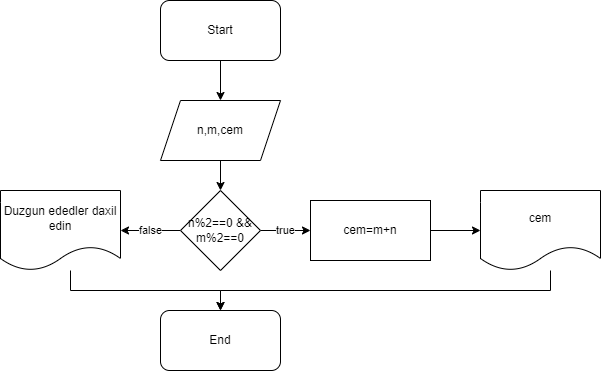

The diagram above was exported from draw.io. Its source (the exported page's mxGraphModel, read from the mxfile embedded in the PNG):
<mxGraphModel dx="554" dy="848" grid="1" gridSize="10" guides="1" tooltips="1" connect="1" arrows="1" fold="1" page="1" pageScale="1" pageWidth="850" pageHeight="1100" math="0" shadow="0">
  <root>
    <mxCell id="0" />
    <mxCell id="1" parent="0" />
    <mxCell id="PSW6Grr_bfNB2FY5M2DJ-3" value="" style="edgeStyle=orthogonalEdgeStyle;rounded=0;orthogonalLoop=1;jettySize=auto;html=1;" edge="1" parent="1" source="PSW6Grr_bfNB2FY5M2DJ-1" target="PSW6Grr_bfNB2FY5M2DJ-2">
      <mxGeometry relative="1" as="geometry" />
    </mxCell>
    <mxCell id="PSW6Grr_bfNB2FY5M2DJ-1" value="Start" style="rounded=1;whiteSpace=wrap;html=1;" vertex="1" parent="1">
      <mxGeometry x="250" y="120" width="120" height="60" as="geometry" />
    </mxCell>
    <mxCell id="PSW6Grr_bfNB2FY5M2DJ-5" value="" style="edgeStyle=orthogonalEdgeStyle;rounded=0;orthogonalLoop=1;jettySize=auto;html=1;" edge="1" parent="1" source="PSW6Grr_bfNB2FY5M2DJ-2" target="PSW6Grr_bfNB2FY5M2DJ-4">
      <mxGeometry relative="1" as="geometry" />
    </mxCell>
    <mxCell id="PSW6Grr_bfNB2FY5M2DJ-2" value="n,m,cem" style="shape=parallelogram;perimeter=parallelogramPerimeter;whiteSpace=wrap;html=1;fixedSize=1;" vertex="1" parent="1">
      <mxGeometry x="250" y="220" width="120" height="60" as="geometry" />
    </mxCell>
    <mxCell id="PSW6Grr_bfNB2FY5M2DJ-11" value="true" style="edgeStyle=orthogonalEdgeStyle;rounded=0;orthogonalLoop=1;jettySize=auto;html=1;" edge="1" parent="1" source="PSW6Grr_bfNB2FY5M2DJ-4" target="PSW6Grr_bfNB2FY5M2DJ-6">
      <mxGeometry relative="1" as="geometry" />
    </mxCell>
    <mxCell id="PSW6Grr_bfNB2FY5M2DJ-14" value="false" style="edgeStyle=orthogonalEdgeStyle;rounded=0;orthogonalLoop=1;jettySize=auto;html=1;" edge="1" parent="1" source="PSW6Grr_bfNB2FY5M2DJ-4" target="PSW6Grr_bfNB2FY5M2DJ-7">
      <mxGeometry relative="1" as="geometry" />
    </mxCell>
    <mxCell id="PSW6Grr_bfNB2FY5M2DJ-4" value="n%2==0 &amp;amp;&amp;amp; m%2==0" style="rhombus;whiteSpace=wrap;html=1;" vertex="1" parent="1">
      <mxGeometry x="270" y="310" width="80" height="80" as="geometry" />
    </mxCell>
    <mxCell id="PSW6Grr_bfNB2FY5M2DJ-12" value="" style="edgeStyle=orthogonalEdgeStyle;rounded=0;orthogonalLoop=1;jettySize=auto;html=1;" edge="1" parent="1" source="PSW6Grr_bfNB2FY5M2DJ-6" target="PSW6Grr_bfNB2FY5M2DJ-8">
      <mxGeometry relative="1" as="geometry" />
    </mxCell>
    <mxCell id="PSW6Grr_bfNB2FY5M2DJ-6" value="cem=m+n" style="rounded=0;whiteSpace=wrap;html=1;" vertex="1" parent="1">
      <mxGeometry x="400" y="320" width="120" height="60" as="geometry" />
    </mxCell>
    <mxCell id="PSW6Grr_bfNB2FY5M2DJ-10" style="edgeStyle=orthogonalEdgeStyle;rounded=0;orthogonalLoop=1;jettySize=auto;html=1;entryX=0.5;entryY=0;entryDx=0;entryDy=0;" edge="1" parent="1" source="PSW6Grr_bfNB2FY5M2DJ-7" target="PSW6Grr_bfNB2FY5M2DJ-9">
      <mxGeometry relative="1" as="geometry">
        <Array as="points">
          <mxPoint x="160" y="410" />
          <mxPoint x="310" y="410" />
        </Array>
      </mxGeometry>
    </mxCell>
    <mxCell id="PSW6Grr_bfNB2FY5M2DJ-7" value="Duzgun ededler daxil edin" style="shape=document;whiteSpace=wrap;html=1;boundedLbl=1;" vertex="1" parent="1">
      <mxGeometry x="90" y="310" width="120" height="80" as="geometry" />
    </mxCell>
    <mxCell id="PSW6Grr_bfNB2FY5M2DJ-13" style="edgeStyle=orthogonalEdgeStyle;rounded=0;orthogonalLoop=1;jettySize=auto;html=1;entryX=0.5;entryY=0;entryDx=0;entryDy=0;" edge="1" parent="1" source="PSW6Grr_bfNB2FY5M2DJ-8" target="PSW6Grr_bfNB2FY5M2DJ-9">
      <mxGeometry relative="1" as="geometry">
        <mxPoint x="430" y="420" as="targetPoint" />
        <Array as="points">
          <mxPoint x="640" y="410" />
          <mxPoint x="310" y="410" />
        </Array>
      </mxGeometry>
    </mxCell>
    <mxCell id="PSW6Grr_bfNB2FY5M2DJ-8" value="cem" style="shape=document;whiteSpace=wrap;html=1;boundedLbl=1;" vertex="1" parent="1">
      <mxGeometry x="570" y="310" width="120" height="80" as="geometry" />
    </mxCell>
    <mxCell id="PSW6Grr_bfNB2FY5M2DJ-9" value="End" style="rounded=1;whiteSpace=wrap;html=1;" vertex="1" parent="1">
      <mxGeometry x="250" y="430" width="120" height="60" as="geometry" />
    </mxCell>
  </root>
</mxGraphModel>